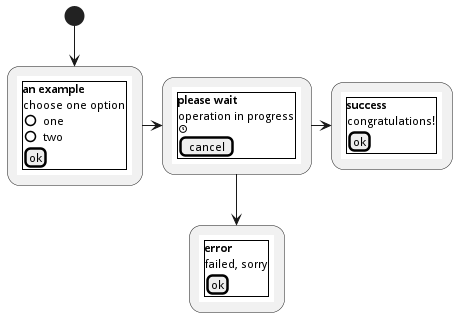

The diagram above was rendered by PlantUML. Its source (embedded in the PNG):
@startuml
(*) --> "
{{
salt
{+
<b>an example
choose one option
()one
()two
[ok]
}
}}
" as choose

choose -right-> "
{{
salt
{+
<b>please wait
operation in progress
<&clock>
[cancel]
}
}}
" as wait
wait -right-> "
{{
salt
{+
<b>success
congratulations!
[ok]
}
}}
" as success

wait -down-> "
{{
salt
{+
<b>error
failed, sorry
[ok]
}
}}
"
@enduml